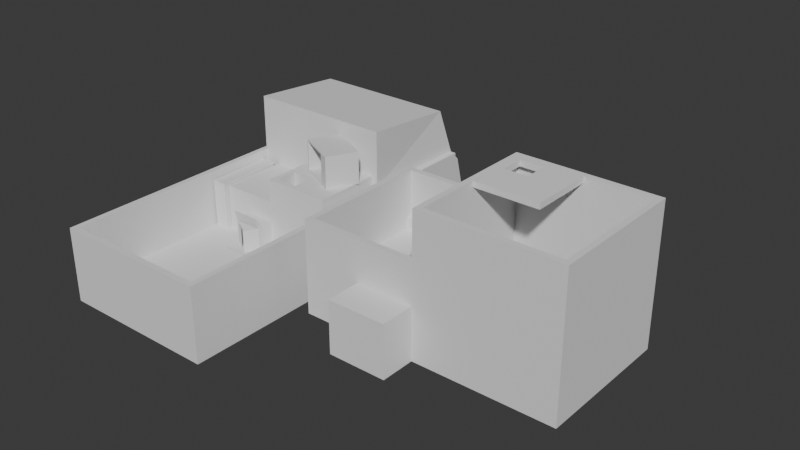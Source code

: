 # Source: TutorialBlockout.blend  (saved by Blender 4.0.36; exported with 4.5.12 LTS)
import bpy
from mathutils import Matrix  # noqa: F401  (used for matrix-valued properties, if any)

bpy.ops.wm.read_factory_settings(use_empty=True)
scene = bpy.context.scene
scene.name = 'Scene'

# ---- collections
col_collection = bpy.data.collections.new('Collection'); scene.collection.children.link(col_collection)

# ---- world
world_world = bpy.data.worlds.new('World'); scene.world = world_world
world_world.use_nodes = True; world_world.node_tree.nodes.clear()
_N = world_world.node_tree.nodes; _L = world_world.node_tree.links
n0 = _N.new('ShaderNodeOutputWorld'); n0.name = 'World Output'; n0.location = (300, 300)
n1 = _N.new('ShaderNodeBackground'); n1.name = 'Background'; n1.location = (10, 300)
n1.inputs[0].default_value = (0.05088, 0.05088, 0.05088, 1.0)
_L.new(n1.outputs[0], n0.inputs[0])
n0.is_active_output = True
world_world.color = (0.05088, 0.05088, 0.05088)
world_world.use_sun_shadow = False
world_world.sun_shadow_jitter_overblur = 0.0

# ---- meshes
me_cube_001 = bpy.data.meshes.new('Cube.001')
me_cube_001.from_pydata([(-1.3, -2.0, -0.3), (-1.3, -2.0, 0.0), (-1.3, 2.0, -0.3), (-1.3, 2.0, 0.0), (1.3, -2.0, -0.3), (1.3, -2.0, 0.0), (1.3, 2.0, -0.3), (1.3, 2.0, 0.0), (-1.3, 4.0, 0.0), (-1.3, 4.0, -0.3), (1.3, 4.0, -0.3), (1.3, 4.0, 0.0), (-1.4, 2.0, -0.3), (-1.4, -2.0, -0.3), (-1.4, -2.0, 0.0), (-1.4, 2.0, 0.0), (-1.4, 4.0, 0.0), (-1.4, 4.0, -0.3), (1.4, 2.0, 0.0), (1.4, 2.0, -0.3), (1.4, -2.0, -0.3), (1.4, -2.0, 0.0), (1.4, 4.0, 0.0), (1.4, 4.0, -0.3), (-1.3, -2.1, -0.3), (-1.3, -2.1, 0.0), (1.3, -2.1, -0.3), (1.4, -2.1, -0.3), (1.3, -2.1, 0.0), (-1.4, -2.1, -0.3), (-1.4, -2.1, 0.0), (1.4, -2.1, 0.0), (-1.3, -2.0, 1.0), (-1.3, 2.0, 1.0), (-1.4, 2.0, 1.0), (1.3, 2.0, 1.0), (1.3, -2.0, 1.0), (1.4, -2.0, 1.0), (1.4, -2.1, 1.0), (-1.3, 4.0, 1.0), (1.3, 4.0, 1.0), (-1.4, -2.0, 1.0), (-1.4, 4.0, 1.0), (1.4, 2.0, 1.0), (1.4, 4.0, 1.0), (1.3, -2.1, 1.0), (-1.3, -2.1, 1.0), (-1.4, -2.1, 1.0), (-1.3, 2.0, 2.0), (1.3, 2.0, 2.0), (-1.4, 3.8, 1.8), (1.2, 3.8, 1.8), (-1.3, 4.4, 0.0), (-1.3, 4.4, -0.3), (1.3, 4.4, -0.3), (1.3, 4.4, 0.0), (-1.3, 4.2, 0.8), (1.3, 4.2, 0.8), (2.235e-08, 0.8, 0.0), (0.1032, 0.9032, 1.2), (2.235e-08, 2.0, 0.0), (2.235e-08, 2.0, 1.2), (1.2, 0.8, 0.0), (1.2, 0.8, 1.2), (1.2, 2.0, 0.0), (1.2, 2.0, 1.2), (2.235e-08, 1.4, 0.0), (2.235e-08, 0.8, 0.8), (0.1032, 1.297, 1.2), (2.235e-08, 2.0, 0.8), (0.6, 2.0, 0.0), (0.6, 2.0, 1.2), (1.2, 2.0, 0.8), (1.2, 1.4, 0.0), (1.2, 1.4, 1.2), (1.2, 0.8, 0.8), (0.6, 0.8, 0.0), (0.4968, 0.9032, 1.2), (0.4968, 1.297, 1.2), (0.6, 1.4, 0.0), (0.6, 0.8, 0.8), (1.2, 1.4, 0.8), (0.6, 2.0, 0.8), (2.235e-08, 1.4, 0.8), (-1.0, 1.4, 0.0), (-1.0, 0.8, 0.0), (-1.0, 2.0, 0.8), (-1.0, 2.0, 0.0), (-1.0, 0.8, 0.8), (-1.0, 1.4, 0.8), (-1.261, 0.6989, 0.0), (-1.261, 0.6989, 0.854), (-1.295, 1.894, 0.0), (-1.295, 1.894, 0.854), (-1.005, 0.706, 0.0), (-1.005, 0.706, 0.854), (-1.039, 1.901, 0.0), (-1.039, 1.901, 0.854), (-0.5, 0.8, 0.8), (-0.5, 0.8, 0.0), (-0.5, 2.0, 0.8), (-0.5, 1.4, 0.8), (-0.5, 1.4, 0.0), (-0.5, 2.0, 0.0), (2.235e-08, 2.0, 0.45), (1.2, 2.0, 0.45), (1.2, 0.8, 0.45), (2.235e-08, 0.8, 0.45), (0.6, 0.8, 0.45), (1.2, 1.4, 0.45), (0.6, 2.0, 0.45), (-1.0, 2.0, 0.45), (-1.0, 0.8, 0.45), (-1.0, 1.4, 0.45), (-0.5, 2.0, 0.45), (-0.5, 0.8, 0.45), (-0.5, 0.5, 0.0), (2.235e-08, 0.5, 0.0), (0.0, 0.4639, 0.6073), (0.0, 0.4456, 0.6073), (-0.5, 0.5, 0.4097), (-0.5, 0.5403, 0.45), (2.235e-08, 0.5403, 0.45), (2.235e-08, 0.5, 0.4097), (-0.5, 0.4639, 0.6073), (-0.5, 0.4456, 0.6073), (-0.2895, 0.3784, 0.01546), (-0.2895, 0.3784, 0.3942), (-0.5, 0.234, 0.01295), (2.235e-08, 0.234, 0.01295), (-0.1584, 0.2972, 3.725e-09), (-0.1584, 0.2972, 0.4097), (-0.5, 0.5006, 0.01294), (2.235e-08, 0.5006, 0.01294), (-0.5, 0.2346, 0.02588), (2.235e-08, 0.2346, 0.02588), (0.6, 0.8, 1.2), (2.235e-08, 0.8, 1.2), (2.235e-08, 1.4, 1.2), (0.6, 1.4, 1.2), (0.4968, 0.9032, 0.8532), (0.1032, 0.9032, 0.8532), (0.1032, 1.297, 0.8532), (0.4968, 1.297, 0.8532), (0.2754, 1.462, 1.226), (0.2754, 1.462, 1.745), (0.5027, 1.986, 1.2), (0.5027, 1.986, 1.771), (0.8084, 1.201, 1.226), (0.8084, 1.201, 1.745), (1.236, 1.628, 1.2), (1.236, 1.628, 1.771), (0.2519, 1.473, 1.2), (0.2519, 1.473, 1.771), (0.9851, 1.115, 1.771), (0.9851, 1.115, 1.2), (0.509, 1.94, 1.226), (0.509, 1.94, 1.745), (1.042, 1.679, 1.745), (1.042, 1.679, 1.226)], [], [(2, 0, 13, 12), (4, 6, 19, 20), (22, 11, 40, 44), (30, 25, 46, 47), (2, 6, 4, 0), (7, 3, 1, 5), (11, 10, 54, 55), (6, 2, 9, 10), (3, 7, 35, 33), (21, 18, 43, 37), (13, 14, 15, 12), (12, 15, 16, 17), (9, 2, 12, 17), (20, 21, 31, 27), (8, 9, 17, 16), (14, 30, 47, 41), (18, 19, 23, 22), (19, 18, 21, 20), (6, 10, 23, 19), (16, 15, 34, 42), (5, 1, 32, 36), (10, 11, 22, 23), (28, 26, 27, 31), (26, 28, 25, 24), (24, 25, 30, 29), (0, 4, 26, 24), (14, 13, 29, 30), (25, 28, 45, 46), (13, 0, 24, 29), (4, 20, 27, 26), (32, 41, 47, 46), (36, 32, 46, 45), (39, 33, 48, 50), (32, 33, 34, 41), (33, 39, 42, 34), (35, 36, 37, 43), (40, 35, 43, 44), (37, 36, 45, 38), (9, 8, 52, 53), (15, 14, 41, 34), (7, 5, 36, 35), (18, 22, 44, 43), (28, 31, 38, 45), (8, 16, 42, 39), (31, 21, 37, 38), (1, 3, 33, 32), (48, 49, 51, 50), (40, 39, 50, 51), (33, 35, 49, 48), (35, 40, 51, 49), (53, 52, 55, 54), (55, 52, 56, 57), (8, 39, 56, 52), (10, 9, 53, 54), (40, 11, 55, 57), (39, 40, 57, 56), (83, 138, 61, 69), (82, 71, 65, 72), (81, 74, 63, 75), (80, 136, 137, 67), (79, 73, 62, 76), (78, 68, 142, 143), (74, 139, 136, 63), (65, 71, 139, 74), (71, 61, 138, 139), (66, 79, 76, 58), (60, 70, 79, 66), (70, 64, 73, 79), (108, 80, 67, 107), (106, 75, 80, 108), (75, 63, 136, 80), (109, 81, 75, 106), (105, 72, 81, 109), (72, 65, 74, 81), (110, 82, 72, 105), (104, 69, 82, 110), (69, 61, 71, 82), (101, 100, 86, 89), (115, 98, 88, 112), (67, 137, 138, 83), (113, 89, 86, 111), (112, 88, 89, 113), (102, 99, 85, 84), (114, 103, 87, 111), (98, 101, 89, 88), (103, 102, 84, 87), (90, 91, 93, 92), (92, 93, 97, 96), (96, 97, 95, 94), (94, 95, 91, 90), (92, 96, 94, 90), (97, 93, 91, 95), (60, 66, 102, 103), (67, 83, 101, 98), (104, 60, 103, 114), (66, 58, 99, 102), (107, 67, 98, 115), (83, 69, 100, 101), (99, 58, 117, 116), (69, 104, 114, 100), (100, 114, 111, 86), (85, 112, 113, 84), (84, 113, 111, 87), (99, 115, 112, 85), (60, 104, 110, 70), (70, 110, 105, 64), (64, 105, 109, 73), (73, 109, 106, 62), (62, 106, 108, 76), (76, 108, 107, 58), (107, 115, 121, 122), (117, 123, 120, 116), (118, 124, 125, 119), (58, 107, 122, 123, 117), (120, 123, 119, 125), (115, 99, 116, 120, 121), (122, 121, 124, 118), (121, 120, 125, 124), (123, 122, 118, 119), (120, 116, 126, 127), (117, 116, 132, 133), (117, 123, 131, 130), (133, 132, 134, 135), (128, 129, 135, 134), (129, 117, 133, 135), (116, 128, 134, 132), (77, 59, 137, 136), (59, 68, 138, 137), (78, 77, 136, 139), (68, 78, 139, 138), (143, 142, 141, 140), (68, 59, 141, 142), (77, 78, 143, 140), (59, 77, 140, 141), (152, 153, 147, 146), (146, 147, 151, 150), (150, 151, 154, 155), (149, 145, 157, 158), (146, 150, 155, 152), (151, 147, 153, 154), (144, 145, 153, 152), (149, 148, 155, 154), (148, 144, 152, 155), (145, 149, 154, 153), (159, 158, 157, 156), (148, 149, 158, 159), (144, 148, 159, 156), (145, 144, 156, 157)])
_uv = me_cube_001.uv_layers.new(name='UVMap')
_uv.uv.foreach_set('vector', [0.125, 0.5, 0.125, 0.75, 0.125, 0.75, 0.125, 0.5, 0.375, 0.75, 0.375, 0.5, 0.375, 0.5, 0.375, 0.75, 0.625, 0.5, 0.625, 0.5, 0.625, 0.5, 0.625, 0.5, 0.625, 1.0, 0.625, 1.0, 0.625, 1.0, 0.625, 1.0, 0.125, 0.5, 0.375, 0.5, 0.375, 0.75, 0.125, 0.75, 0.625, 0.5, 0.875, 0.5, 0.875, 0.75, 0.625, 0.75, 0.625, 0.5, 0.375, 0.5, 0.375, 0.5, 0.625, 0.5, 0.375, 0.5, 0.125, 0.5, 0.125, 0.5, 0.375, 0.5, 0.875, 0.5, 0.625, 0.5, 0.625, 0.5, 0.875, 0.5, 0.625, 0.75, 0.625, 0.5, 0.625, 0.5, 0.625, 0.75, 0.375, 0.0, 0.625, 0.0, 0.625, 0.25, 0.375, 0.25, 0.375, 0.25, 0.625, 0.25, 0.625, 0.25, 0.375, 0.25, 0.125, 0.5, 0.125, 0.5, 0.125, 0.5, 0.125, 0.5, 0.375, 0.75, 0.625, 0.75, 0.625, 0.75, 0.375, 0.75, 0.625, 0.25, 0.375, 0.25, 0.375, 0.25, 0.625, 0.25, 0.625, 0.0, 0.625, 0.0, 0.625, 0.0, 0.625, 0.0, 0.625, 0.5, 0.375, 0.5, 0.375, 0.5, 0.625, 0.5, 0.375, 0.5, 0.625, 0.5, 0.625, 0.75, 0.375, 0.75, 0.375, 0.5, 0.375, 0.5, 0.375, 0.5, 0.375, 0.5, 0.625, 0.25, 0.625, 0.25, 0.625, 0.25, 0.625, 0.25, 0.625, 0.75, 0.875, 0.75, 0.875, 0.75, 0.625, 0.75, 0.375, 0.5, 0.625, 0.5, 0.625, 0.5, 0.375, 0.5, 0.625, 0.75, 0.375, 0.75, 0.375, 0.75, 0.625, 0.75, 0.375, 0.75, 0.625, 0.75, 0.625, 1.0, 0.375, 1.0, 0.375, 1.0, 0.625, 1.0, 0.625, 1.0, 0.375, 1.0, 0.125, 0.75, 0.375, 0.75, 0.375, 0.75, 0.125, 0.75, 0.625, 0.0, 0.375, 0.0, 0.375, 0.0, 0.625, 0.0, 0.625, 1.0, 0.625, 0.75, 0.625, 0.75, 0.625, 1.0, 0.125, 0.75, 0.125, 0.75, 0.125, 0.75, 0.125, 0.75, 0.375, 0.75, 0.375, 0.75, 0.375, 0.75, 0.375, 0.75, 0.875, 0.75, 0.875, 0.75, 0.875, 0.75, 0.875, 0.75, 0.625, 0.75, 0.875, 0.75, 0.875, 0.75, 0.625, 0.75, 0.875, 0.5, 0.875, 0.5, 0.875, 0.5, 0.875, 0.5, 0.875, 0.75, 0.875, 0.5, 0.875, 0.5, 0.875, 0.75, 0.875, 0.5, 0.875, 0.5, 0.875, 0.5, 0.875, 0.5, 0.625, 0.5, 0.625, 0.75, 0.625, 0.75, 0.625, 0.5, 0.625, 0.5, 0.625, 0.5, 0.625, 0.5, 0.625, 0.5, 0.625, 0.75, 0.625, 0.75, 0.625, 0.75, 0.625, 0.75, 0.375, 0.25, 0.625, 0.25, 0.625, 0.25, 0.375, 0.25, 0.625, 0.25, 0.625, 0.0, 0.625, 0.0, 0.625, 0.25, 0.625, 0.5, 0.625, 0.75, 0.625, 0.75, 0.625, 0.5, 0.625, 0.5, 0.625, 0.5, 0.625, 0.5, 0.625, 0.5, 0.625, 0.75, 0.625, 0.75, 0.625, 0.75, 0.625, 0.75, 0.625, 0.25, 0.625, 0.25, 0.625, 0.25, 0.625, 0.25, 0.625, 0.75, 0.625, 0.75, 0.625, 0.75, 0.625, 0.75, 0.875, 0.75, 0.875, 0.5, 0.875, 0.5, 0.875, 0.75, 0.875, 0.5, 0.625, 0.5, 0.625, 0.5, 0.875, 0.5, 0.625, 0.5, 0.625, 0.25, 0.625, 0.25, 0.625, 0.5, 0.875, 0.5, 0.625, 0.5, 0.625, 0.5, 0.875, 0.5, 0.625, 0.5, 0.625, 0.5, 0.625, 0.5, 0.625, 0.5, 0.375, 0.25, 0.625, 0.25, 0.625, 0.5, 0.375, 0.5, 0.625, 0.5, 0.625, 0.25, 0.625, 0.25, 0.625, 0.5, 0.625, 0.25, 0.625, 0.25, 0.625, 0.25, 0.625, 0.25, 0.375, 0.5, 0.125, 0.5, 0.125, 0.5, 0.375, 0.5, 0.625, 0.5, 0.625, 0.5, 0.625, 0.5, 0.625, 0.5, 0.625, 0.25, 0.625, 0.5, 0.625, 0.5, 0.625, 0.25, 0.5, 0.125, 0.625, 0.125, 0.625, 0.25, 0.5, 0.25, 0.5, 0.375, 0.625, 0.375, 0.625, 0.5, 0.5, 0.5, 0.5, 0.625, 0.625, 0.625, 0.625, 0.75, 0.5, 0.75, 0.5, 0.875, 0.625, 0.875, 0.625, 1.0, 0.5, 1.0, 0.25, 0.625, 0.375, 0.625, 0.375, 0.75, 0.25, 0.75, 0.7715, 0.6465, 0.8535, 0.6465, 0.8535, 0.6465, 0.7715, 0.6465, 0.625, 0.625, 0.75, 0.625, 0.75, 0.75, 0.625, 0.75, 0.625, 0.5, 0.75, 0.5, 0.75, 0.625, 0.625, 0.625, 0.75, 0.5, 0.875, 0.5, 0.875, 0.625, 0.75, 0.625, 0.125, 0.625, 0.25, 0.625, 0.25, 0.75, 0.125, 0.75, 0.125, 0.5, 0.25, 0.5, 0.25, 0.625, 0.125, 0.625, 0.25, 0.5, 0.375, 0.5, 0.375, 0.625, 0.25, 0.625, 0.4688, 0.875, 0.5, 0.875, 0.5, 1.0, 0.4688, 1.0, 0.4688, 0.75, 0.5, 0.75, 0.5, 0.875, 0.4688, 0.875, 0.5, 0.75, 0.625, 0.75, 0.625, 0.875, 0.5, 0.875, 0.4688, 0.625, 0.5, 0.625, 0.5, 0.75, 0.4688, 0.75, 0.4688, 0.5, 0.5, 0.5, 0.5, 0.625, 0.4688, 0.625, 0.5, 0.5, 0.625, 0.5, 0.625, 0.625, 0.5, 0.625, 0.4688, 0.375, 0.5, 0.375, 0.5, 0.5, 0.4688, 0.5, 0.4688, 0.25, 0.5, 0.25, 0.5, 0.375, 0.4688, 0.375, 0.5, 0.25, 0.625, 0.25, 0.625, 0.375, 0.5, 0.375, 0.5, 0.125, 0.5, 0.25, 0.5, 0.25, 0.5, 0.125, 0.4688, 1.0, 0.5, 1.0, 0.5, 1.0, 0.4688, 1.0, 0.5, 0.0, 0.625, 0.0, 0.625, 0.125, 0.5, 0.125, 0.4688, 0.125, 0.5, 0.125, 0.5, 0.25, 0.4688, 0.25, 0.4688, 0.0, 0.5, 0.0, 0.5, 0.125, 0.4688, 0.125, 0.125, 0.625, 0.125, 0.75, 0.125, 0.75, 0.125, 0.625, 0.4688, 0.25, 0.375, 0.25, 0.375, 0.25, 0.4688, 0.25, 0.5, 0.0, 0.5, 0.125, 0.5, 0.125, 0.5, 0.0, 0.125, 0.5, 0.125, 0.625, 0.125, 0.625, 0.125, 0.5, 0.375, 0.0, 0.625, 0.0, 0.625, 0.25, 0.375, 0.25, 0.375, 0.25, 0.625, 0.25, 0.625, 0.5, 0.375, 0.5, 0.375, 0.5, 0.625, 0.5, 0.625, 0.75, 0.375, 0.75, 0.375, 0.75, 0.625, 0.75, 0.625, 1.0, 0.375, 1.0, 0.125, 0.5, 0.375, 0.5, 0.375, 0.75, 0.125, 0.75, 0.625, 0.5, 0.875, 0.5, 0.875, 0.75, 0.625, 0.75, 0.125, 0.5, 0.125, 0.625, 0.125, 0.625, 0.125, 0.5, 0.5, 0.0, 0.5, 0.125, 0.5, 0.125, 0.5, 0.0, 0.4688, 0.25, 0.375, 0.25, 0.375, 0.25, 0.4688, 0.25, 0.125, 0.625, 0.125, 0.75, 0.125, 0.75, 0.125, 0.625, 0.4688, 1.0, 0.5, 1.0, 0.5, 1.0, 0.4688, 1.0, 0.5, 0.125, 0.5, 0.25, 0.5, 0.25, 0.5, 0.125, 0.125, 0.75, 0.125, 0.75, 0.125, 0.75, 0.125, 0.75, 0.5, 0.25, 0.4688, 0.25, 0.4688, 0.25, 0.5, 0.25, 0.5, 0.25, 0.4688, 0.25, 0.4688, 0.25, 0.5, 0.25, 0.375, 0.0, 0.4688, 0.0, 0.4688, 0.125, 0.375, 0.125, 0.375, 0.125, 0.4688, 0.125, 0.4688, 0.25, 0.375, 0.25, 0.375, 1.0, 0.4688, 1.0, 0.4688, 1.0, 0.375, 1.0, 0.375, 0.25, 0.4688, 0.25, 0.4688, 0.375, 0.375, 0.375, 0.375, 0.375, 0.4688, 0.375, 0.4688, 0.5, 0.375, 0.5, 0.375, 0.5, 0.4688, 0.5, 0.4688, 0.625, 0.375, 0.625, 0.375, 0.625, 0.4688, 0.625, 0.4688, 0.75, 0.375, 0.75, 0.375, 0.75, 0.4688, 0.75, 0.4688, 0.875, 0.375, 0.875, 0.375, 0.875, 0.4688, 0.875, 0.4688, 1.0, 0.375, 1.0, 0.4688, 1.0, 0.4688, 1.0, 0.4688, 1.0, 0.4688, 1.0, 0.375, 1.0, 0.4604, 1.0, 0.4604, 1.0, 0.375, 1.0, 0.4688, 1.0, 0.4688, 1.0, 0.4604, 1.0, 0.4604, 1.0, 0.375, 1.0, 0.4688, 1.0, 0.4688, 1.0, 0.4604, 1.0, 0.375, 1.0, 0.4604, 1.0, 0.4604, 1.0, 0.4604, 1.0, 0.4604, 1.0, 0.4688, 1.0, 0.375, 1.0, 0.375, 1.0, 0.4604, 1.0, 0.4688, 1.0, 0.4688, 1.0, 0.4688, 1.0, 0.4688, 1.0, 0.4688, 1.0, 0.4688, 1.0, 0.4604, 1.0, 0.4604, 1.0, 0.4688, 1.0, 0.4604, 1.0, 0.4688, 1.0, 0.4688, 1.0, 0.4604, 1.0, 0.4604, 1.0, 0.375, 1.0, 0.375, 1.0, 0.4604, 1.0, 0.375, 1.0, 0.375, 1.0, 0.375, 1.0, 0.375, 1.0, 0.375, 1.0, 0.4604, 1.0, 0.4604, 1.0, 0.375, 1.0, 0.125, 0.75, 0.125, 0.75, 0.125, 0.75, 0.125, 0.75, 0.0, 0.0, 0.0, 0.0, 0.0, 0.0, 0.0, 0.0, 0.0, 0.0, 0.0, 0.0, 0.0, 0.0, 0.0, 0.0, 0.0, 0.0, 0.0, 0.0, 0.0, 0.0, 0.0, 0.0, 0.7715, 0.7285, 0.8535, 0.7285, 0.875, 0.75, 0.75, 0.75, 0.8535, 0.7285, 0.8535, 0.6465, 0.875, 0.625, 0.875, 0.75, 0.7715, 0.6465, 0.7715, 0.7285, 0.75, 0.75, 0.75, 0.625, 0.8535, 0.6465, 0.7715, 0.6465, 0.75, 0.625, 0.875, 0.625, 0.7715, 0.6465, 0.8535, 0.6465, 0.8535, 0.7285, 0.7715, 0.7285, 0.8535, 0.6465, 0.8535, 0.7285, 0.8535, 0.7285, 0.8535, 0.6465, 0.7715, 0.7285, 0.7715, 0.6465, 0.7715, 0.6465, 0.7715, 0.7285, 0.8535, 0.7285, 0.7715, 0.7285, 0.7715, 0.7285, 0.8535, 0.7285, 0.375, 0.0, 0.625, 0.0, 0.625, 0.25, 0.375, 0.25, 0.375, 0.25, 0.625, 0.25, 0.625, 0.5, 0.375, 0.5, 0.375, 0.5, 0.625, 0.5, 0.625, 0.75, 0.375, 0.75, 0.6135, 0.758, 0.6135, 0.992, 0.6135, 0.992, 0.6135, 0.758, 0.125, 0.5, 0.375, 0.5, 0.375, 0.75, 0.125, 0.75, 0.625, 0.5, 0.875, 0.5, 0.875, 0.75, 0.625, 0.75, 0.3865, 0.992, 0.6135, 0.992, 0.625, 1.0, 0.375, 1.0, 0.6135, 0.758, 0.3865, 0.758, 0.375, 0.75, 0.625, 0.75, 0.3865, 0.758, 0.3865, 0.992, 0.375, 1.0, 0.375, 0.75, 0.6135, 0.992, 0.6135, 0.758, 0.625, 0.75, 0.625, 1.0, 0.3865, 0.758, 0.6135, 0.758, 0.6135, 0.992, 0.3865, 0.992, 0.3865, 0.758, 0.6135, 0.758, 0.6135, 0.758, 0.3865, 0.758, 0.3865, 0.992, 0.3865, 0.758, 0.3865, 0.758, 0.3865, 0.992, 0.6135, 0.992, 0.3865, 0.992, 0.3865, 0.992, 0.6135, 0.992])
me_cube_001.update()
me_cube_002 = bpy.data.meshes.new('Cube.002')
me_cube_002.from_pydata([(-1.0, -1.4, 0.0), (-0.9, -1.3, 1.6), (-1.0, 1.0, 0.0), (-0.9, 0.9, 1.6), (1.0, -1.4, 0.0), (0.9, -1.2, 1.59), (1.0, 1.0, 0.0), (0.9, 0.9, 1.6), (3.4, 1.0, 1.6), (3.4, 1.0, 0.0), (3.4, -1.4, 0.0), (3.4, -1.4, 1.6), (1.1, -1.3, 2.4), (3.3, 0.9, 2.4), (3.3, -1.3, 2.4), (0.0, 1.0, 0.0), (0.0, 0.9, 1.6), (0.0, -1.4, 0.0), (0.0, -1.3, 1.6), (-1.0, -1.4, 0.9), (-1.0, 1.0, 0.9), (1.0, 1.0, 0.9), (1.0, -1.4, 0.9), (3.4, 1.0, 0.9), (3.4, -1.4, 0.9), (0.0, -1.4, 0.9), (0.0, 1.0, 0.9), (1.0, -2.0, 0.0), (0.0, -2.0, 0.0), (1.0, -2.0, 0.9), (0.0, -2.0, 0.9), (-1.0, -0.2, 0.0), (-0.9, -0.2, 1.6), (1.0, -0.2, 0.0), (0.9, -0.8, 1.59), (3.4, -0.2, 0.0), (3.4, -0.2, 1.6), (3.3, -0.2, 2.4), (0.0, -0.2, 0.0), (3.4, -0.2, 0.9), (-1.0, -0.2, 0.9), (2.2, -1.4, 0.0), (2.2, -1.4, 1.6), (2.2, 1.0, 0.0), (2.2, 1.0, 1.6), (2.2, -1.3, 2.4), (2.2, 1.0, 0.9), (2.2, -1.4, 0.9), (-0.4722, -0.5336, 0.1), (2.2, -0.2, 0.0), (-1.0, -0.2, 1.6), (-1.0, 1.0, 1.6), (0.0, 1.0, 1.6), (1.0, 1.0, 1.6), (1.0, -0.2, 1.6), (1.0, -1.4, 1.6), (0.0, -1.4, 1.6), (-1.0, -1.4, 1.6), (1.0, -0.2, 2.4), (1.0, -1.4, 2.4), (3.4, -0.2, 2.4), (3.4, -1.4, 2.4), (2.2, -1.4, 2.4), (2.2, 1.0, 2.4), (1.0, 1.0, 2.4), (3.4, 1.0, 2.4), (2.2, -0.2, 0.1), (3.3, -0.2, 0.1), (1.1, -0.2, 0.1), (2.2, 0.9, 0.1), (2.2, -1.3, 0.1), (1.1, -1.3, 0.1), (3.3, -1.3, 0.1), (1.1, 0.9, 0.1), (3.3, 0.9, 0.1), (0.1, -1.3, 0.2), (0.0, 0.9, 0.1), (0.9, -0.2, 0.1), (-0.8742, -0.6926, 0.1), (-0.9, 0.9, 0.1), (0.9, 0.9, 0.1), (0.8, -1.3, 0.2), (-0.6461, -1.269, 0.1), (-0.9, 0.9, 0.9), (-0.9, -0.2, 0.9), (-0.9, -1.3, 0.9), (0.9, -0.8, 1.21), (0.8, -1.3, 0.8), (0.9, 0.9, 1.2), (0.1, -1.3, 0.8), (1.1, -0.8, 1.21), (2.2, -1.3, 0.9), (3.3, -1.3, 0.9), (3.3, -0.2, 0.9), (1.1, 0.9, 0.9), (2.2, 0.9, 0.9), (3.3, 0.9, 0.9), (2.2, -1.3, 1.6), (3.3, -1.3, 1.6), (1.1, 0.9, 1.6), (1.1, -1.2, 1.59), (3.3, 0.9, 1.6), (1.1, -0.8, 1.59), (3.3, -0.2, 1.6), (2.2, 0.9, 1.6), (0.9, -1.3, 0.1), (-0.2441, -1.11, 0.1), (0.9, -1.2, 1.21), (0.0, -1.3, 0.9), (0.8, -1.8, 0.2), (0.1, -1.8, 0.2), (0.8, -1.8, 0.8), (0.1, -1.8, 0.8), (0.9, -0.2, 1.6), (0.9, -1.3, 1.6), (0.9, -1.3, 1.2), (0.9, -0.6, 1.2), (1.1, -1.2, 1.21), (1.1, -0.2, 1.6), (1.1, -0.2, 0.9), (1.1, -1.3, 0.9), (1.1, -1.3, 1.6), (2.2, -1.3, 2.3), (3.3, -1.3, 2.3), (1.2, 0.8, 2.3), (1.1, -1.3, 2.3), (3.3, 0.9, 2.3), (1.2, 0.4, 2.3), (3.3, -0.2, 2.3), (1.6, 0.8, 2.4), (1.6, 0.8, 2.3), (1.6, 0.4, 2.3), (1.1, 0.9, 2.4), (1.1, -0.2, 2.4), (2.2, 0.9, 2.4), (2.2, -0.2, 2.4), (1.1, -0.2, 2.3), (1.1, 0.9, 2.3), (2.2, -0.2, 2.3), (2.2, 0.9, 2.3), (1.2, 0.4, 2.4), (1.2, 0.8, 2.4), (1.6, 0.4, 2.4), (-2.235e-08, 0.9, 1.2), (0.5, -0.6, 1.2), (-0.9, -0.1, 0.1), (-0.9, -0.1, 0.6), (-0.9, 0.9, 0.4), (-0.3, -0.1, 0.1), (-0.3, -0.1, 0.6), (-0.3, 0.9, 0.1), (-0.3, 0.9, 0.4), (-0.9, 0.8, 0.1), (-0.9, 0.8, 0.6), (-0.3, 0.8, 0.1), (-0.3, 0.8, 0.6), (-0.9, 0.8, 0.8), (-0.9, 0.9, 0.8), (-0.3, 0.9, 0.8), (-0.3, 0.8, 0.8), (0.9, 0.35, 1.2), (-2.235e-08, 0.35, 1.2), (0.5, -1.3, 1.2), (0.45, 0.9, 1.2), (0.45, 0.35, 1.2), (0.61, -0.7, 1.21), (0.61, -0.7, 1.49), (0.89, -0.7, 1.21), (0.89, -0.7, 1.49), (0.61, 0.6, 1.21), (0.61, 0.6, 1.49), (0.89, 0.6, 1.21), (0.89, 0.6, 1.49), (0.6, 0.6, 1.5), (0.9, 0.6, 1.5), (0.9, 0.6, 1.2), (0.6, 0.6, 1.2), (0.6, -0.7, 1.2), (0.6, -0.7, 1.5), (0.9, -0.7, 1.5), (0.9, -0.7, 1.2), (0.0, -0.2, 0.1), (0.0, -1.3, 0.1), (-0.9, -0.2, 0.1), (-0.9, -1.3, 0.1), (-0.4722, -0.5336, 0.4), (-0.2441, -1.11, 0.4), (-0.8742, -0.6926, 0.4), (-0.6461, -1.269, 0.4), (2.6, -0.8, 0.11), (2.6, -1.2, 0.11)], [], [(40, 50, 51, 20), (26, 52, 53, 21), (47, 41, 10, 24), (25, 56, 57, 19), (38, 33, 4, 17), (83, 84, 183, 79), (39, 36, 11, 24), (49, 43, 9, 35), (54, 55, 59, 58), (46, 44, 8, 23), (120, 91, 70, 71), (44, 53, 64, 63), (42, 11, 61, 62), (36, 8, 65, 60), (115, 116, 77, 105), (31, 38, 17, 0), (22, 55, 56, 25), (20, 51, 52, 26), (2, 20, 26, 15), (4, 22, 29, 27), (43, 46, 23, 9), (35, 39, 24, 10), (17, 25, 19, 0), (42, 47, 24, 11), (15, 26, 21, 6), (31, 40, 20, 2), (27, 29, 30, 28), (25, 17, 28, 30), (22, 25, 30, 29), (17, 4, 27, 28), (0, 19, 40, 31), (9, 23, 39, 35), (2, 15, 38, 31), (143, 83, 79, 76), (11, 36, 60, 61), (94, 119, 68, 73), (53, 54, 58, 64), (41, 49, 35, 10), (23, 8, 36, 39), (84, 85, 184, 183), (15, 6, 33, 38), (19, 57, 50, 40), (4, 33, 49, 41), (91, 92, 72, 70), (55, 22, 47, 42), (6, 21, 46, 43), (55, 42, 62, 59), (8, 44, 63, 65), (92, 93, 67, 72), (21, 53, 44, 46), (33, 6, 43, 49), (22, 4, 41, 47), (32, 3, 51, 50), (16, 7, 53, 52), (113, 114, 55, 54), (18, 1, 57, 56), (3, 16, 52, 51), (114, 18, 56, 55), (1, 32, 50, 57), (7, 113, 54, 53), (12, 133, 58, 59), (37, 14, 61, 60), (45, 12, 59, 62), (132, 134, 63, 64), (133, 132, 64, 58), (13, 37, 60, 65), (14, 45, 62, 61), (134, 13, 65, 63), (66, 70, 72, 67), (69, 66, 67, 74), (73, 68, 66, 69), (68, 71, 70, 66), (119, 120, 71, 68), (96, 95, 69, 74), (93, 96, 74, 67), (95, 94, 73, 69), (82, 106, 186, 188), (77, 181, 182, 105), (80, 76, 181, 77), (76, 79, 183, 181), (116, 160, 88, 80, 77), (75, 89, 112, 110), (85, 108, 182, 184), (88, 143, 76, 80), (7, 16, 143, 88), (1, 18, 108, 85), (18, 114, 115, 108), (113, 7, 88, 160, 116), (32, 1, 85, 84), (16, 3, 83, 143), (34, 86, 90, 102), (3, 32, 84, 83), (104, 99, 94, 95), (103, 101, 96, 93), (101, 104, 95, 96), (98, 103, 93, 92), (97, 98, 92, 91), (99, 118, 119, 94), (121, 97, 91, 120), (125, 122, 97, 121), (137, 136, 118, 99), (122, 123, 98, 97), (123, 128, 103, 98), (136, 125, 121, 118), (126, 139, 104, 101), (128, 126, 101, 103), (139, 137, 99, 104), (75, 81, 105, 182), (81, 87, 115, 105), (89, 75, 182, 108), (87, 89, 108, 115), (112, 111, 109, 110), (81, 75, 110, 109), (89, 87, 111, 112), (87, 81, 109, 111), (34, 5, 114, 113), (5, 107, 115, 114), (86, 34, 113, 116), (107, 86, 116, 115), (5, 34, 102, 100), (86, 107, 117, 90), (107, 5, 100, 117), (102, 90, 119, 118), (90, 117, 120, 119), (117, 100, 121, 120), (100, 102, 118, 121), (37, 13, 126, 128), (13, 134, 139, 126), (133, 12, 125, 136), (14, 37, 128, 123), (45, 14, 123, 122), (133, 136, 138, 135), (12, 45, 122, 125), (134, 135, 138, 139), (124, 130, 129, 141), (140, 141, 132, 133), (129, 142, 135, 134), (142, 140, 133, 135), (141, 129, 134, 132), (124, 127, 136, 137), (131, 130, 139, 138), (127, 131, 138, 136), (130, 124, 137, 139), (130, 131, 142, 129), (131, 127, 140, 142), (127, 124, 141, 140), (164, 163, 143, 161), (152, 153, 147, 79), (79, 147, 151, 150), (154, 155, 149, 148), (148, 149, 146, 145), (152, 154, 148, 145), (155, 153, 146, 149), (155, 151, 158, 159), (79, 150, 154, 152), (150, 151, 155, 154), (145, 146, 153, 152), (158, 157, 156, 159), (147, 153, 156, 157), (151, 147, 157, 158), (153, 155, 159, 156), (115, 116, 144, 162), (160, 88, 163, 164), (175, 174, 179, 180), (165, 167, 171, 169), (176, 175, 180, 177), (174, 173, 178, 179), (177, 178, 173, 176), (172, 170, 173, 174), (169, 171, 175, 176), (171, 172, 174, 175), (170, 169, 176, 173), (165, 166, 178, 177), (168, 167, 180, 179), (167, 165, 177, 180), (166, 168, 179, 178), (166, 165, 169, 170), (168, 166, 170, 172), (167, 168, 172, 171), (48, 106, 182, 181), (78, 48, 181, 183), (106, 82, 184, 182), (82, 78, 183, 184), (185, 187, 188, 186), (106, 48, 185, 186), (78, 82, 188, 187), (48, 78, 187, 185), (117, 90, 189, 190)])
_uv = me_cube_002.uv_layers.new(name='UVMap')
_uv.uv.foreach_set('vector', [0.5, 0.125, 0.625, 0.125, 0.625, 0.25, 0.5, 0.25, 0.5, 0.375, 0.625, 0.375, 0.625, 0.5, 0.5, 0.5, 0.5, 0.75, 0.375, 0.75, 0.375, 0.75, 0.5, 0.75, 0.5, 0.875, 0.625, 0.875, 0.625, 1.0, 0.5, 1.0, 0.25, 0.625, 0.375, 0.625, 0.375, 0.75, 0.25, 0.75, 0.8625, 0.5104, 0.8625, 0.625, 0.8625, 0.625, 0.8625, 0.5104, 0.5, 0.625, 0.625, 0.625, 0.625, 0.75, 0.5, 0.75, 0.375, 0.625, 0.375, 0.5, 0.375, 0.5, 0.375, 0.625, 0.625, 0.625, 0.625, 0.75, 0.625, 0.75, 0.625, 0.625, 0.5, 0.5, 0.625, 0.5, 0.625, 0.5, 0.5, 0.5, 0.625, 0.7396, 0.625, 0.7396, 0.625, 0.7396, 0.625, 0.7396, 0.625, 0.5, 0.625, 0.5, 0.625, 0.5, 0.625, 0.5, 0.625, 0.75, 0.625, 0.75, 0.625, 0.75, 0.625, 0.75, 0.625, 0.625, 0.625, 0.5, 0.625, 0.5, 0.625, 0.625, 0.6375, 0.7396, 0.6375, 0.625, 0.6375, 0.625, 0.6375, 0.7396, 0.125, 0.625, 0.25, 0.625, 0.25, 0.75, 0.125, 0.75, 0.5, 0.75, 0.625, 0.75, 0.625, 0.875, 0.5, 0.875, 0.5, 0.25, 0.625, 0.25, 0.625, 0.375, 0.5, 0.375, 0.375, 0.25, 0.5, 0.25, 0.5, 0.375, 0.375, 0.375, 0.375, 0.75, 0.5, 0.75, 0.5, 0.75, 0.375, 0.75, 0.375, 0.5, 0.5, 0.5, 0.5, 0.5, 0.375, 0.5, 0.375, 0.625, 0.5, 0.625, 0.5, 0.75, 0.375, 0.75, 0.375, 0.875, 0.5, 0.875, 0.5, 1.0, 0.375, 1.0, 0.625, 0.75, 0.5, 0.75, 0.5, 0.75, 0.625, 0.75, 0.375, 0.375, 0.5, 0.375, 0.5, 0.5, 0.375, 0.5, 0.375, 0.125, 0.5, 0.125, 0.5, 0.25, 0.375, 0.25, 0.375, 0.75, 0.5, 0.75, 0.5, 0.875, 0.375, 0.875, 0.5, 0.875, 0.375, 0.875, 0.375, 0.875, 0.5, 0.875, 0.5, 0.75, 0.5, 0.875, 0.5, 0.875, 0.5, 0.75, 0.25, 0.75, 0.375, 0.75, 0.375, 0.75, 0.25, 0.75, 0.375, 0.0, 0.5, 0.0, 0.5, 0.125, 0.375, 0.125, 0.375, 0.5, 0.5, 0.5, 0.5, 0.625, 0.375, 0.625, 0.125, 0.5, 0.25, 0.5, 0.25, 0.625, 0.125, 0.625, 0.75, 0.5104, 0.8625, 0.5104, 0.8625, 0.5104, 0.75, 0.5104, 0.625, 0.75, 0.625, 0.625, 0.625, 0.625, 0.625, 0.75, 0.625, 0.5104, 0.625, 0.625, 0.625, 0.625, 0.625, 0.5104, 0.625, 0.5, 0.625, 0.625, 0.625, 0.625, 0.625, 0.5, 0.375, 0.75, 0.375, 0.625, 0.375, 0.625, 0.375, 0.75, 0.5, 0.5, 0.625, 0.5, 0.625, 0.625, 0.5, 0.625, 0.8625, 0.625, 0.8625, 0.7396, 0.8625, 0.7396, 0.8625, 0.625, 0.25, 0.5, 0.375, 0.5, 0.375, 0.625, 0.25, 0.625, 0.5, 0.0, 0.625, 0.0, 0.625, 0.125, 0.5, 0.125, 0.375, 0.75, 0.375, 0.625, 0.375, 0.625, 0.375, 0.75, 0.625, 0.7396, 0.625, 0.7396, 0.625, 0.7396, 0.625, 0.7396, 0.625, 0.75, 0.5, 0.75, 0.5, 0.75, 0.625, 0.75, 0.375, 0.5, 0.5, 0.5, 0.5, 0.5, 0.375, 0.5, 0.625, 0.75, 0.625, 0.75, 0.625, 0.75, 0.625, 0.75, 0.625, 0.5, 0.625, 0.5, 0.625, 0.5, 0.625, 0.5, 0.625, 0.7396, 0.625, 0.625, 0.625, 0.625, 0.625, 0.7396, 0.5, 0.5, 0.625, 0.5, 0.625, 0.5, 0.5, 0.5, 0.375, 0.625, 0.375, 0.5, 0.375, 0.5, 0.375, 0.625, 0.5, 0.75, 0.375, 0.75, 0.375, 0.75, 0.5, 0.75, 0.8625, 0.625, 0.8625, 0.5104, 0.875, 0.5, 0.875, 0.625, 0.75, 0.5104, 0.6375, 0.5104, 0.625, 0.5, 0.75, 0.5, 0.6375, 0.625, 0.6375, 0.7396, 0.625, 0.75, 0.625, 0.625, 0.75, 0.7396, 0.8625, 0.7396, 0.875, 0.75, 0.75, 0.75, 0.8625, 0.5104, 0.75, 0.5104, 0.75, 0.5, 0.875, 0.5, 0.6375, 0.7396, 0.75, 0.7396, 0.75, 0.75, 0.625, 0.75, 0.8625, 0.7396, 0.8625, 0.625, 0.875, 0.625, 0.875, 0.75, 0.6375, 0.5104, 0.6375, 0.625, 0.625, 0.625, 0.625, 0.5, 0.625, 0.7396, 0.625, 0.625, 0.625, 0.625, 0.625, 0.75, 0.625, 0.625, 0.625, 0.7396, 0.625, 0.75, 0.625, 0.625, 0.625, 0.7396, 0.625, 0.7396, 0.625, 0.75, 0.625, 0.75, 0.625, 0.5104, 0.625, 0.5104, 0.625, 0.5, 0.625, 0.5, 0.625, 0.625, 0.625, 0.5104, 0.625, 0.5, 0.625, 0.625, 0.625, 0.5104, 0.625, 0.625, 0.625, 0.625, 0.625, 0.5, 0.625, 0.7396, 0.625, 0.7396, 0.625, 0.75, 0.625, 0.75, 0.625, 0.5104, 0.625, 0.5104, 0.625, 0.5, 0.625, 0.5, 0.625, 0.625, 0.625, 0.7396, 0.625, 0.7396, 0.625, 0.625, 0.625, 0.5104, 0.625, 0.625, 0.625, 0.625, 0.625, 0.5104, 0.625, 0.5104, 0.625, 0.625, 0.625, 0.625, 0.625, 0.5104, 0.625, 0.625, 0.625, 0.7396, 0.625, 0.7396, 0.625, 0.625, 0.625, 0.625, 0.625, 0.7396, 0.625, 0.7396, 0.625, 0.625, 0.625, 0.5104, 0.625, 0.5104, 0.625, 0.5104, 0.625, 0.5104, 0.625, 0.625, 0.625, 0.5104, 0.625, 0.5104, 0.625, 0.625, 0.625, 0.5104, 0.625, 0.5104, 0.625, 0.5104, 0.625, 0.5104, 0.835, 0.7167, 0.7775, 0.7167, 0.7775, 0.7167, 0.835, 0.7167, 0.6375, 0.625, 0.75, 0.625, 0.75, 0.7396, 0.6375, 0.7396, 0.6375, 0.5104, 0.75, 0.5104, 0.75, 0.625, 0.6375, 0.625, 0.75, 0.5104, 0.8625, 0.5104, 0.8625, 0.625, 0.75, 0.625, 0.6375, 0.625, 0.6375, 0.5677, 0.6375, 0.5104, 0.6375, 0.5104, 0.6375, 0.625, 0.7375, 0.7396, 0.7375, 0.7396, 0.7375, 0.7396, 0.7375, 0.7396, 0.8625, 0.7396, 0.75, 0.7396, 0.75, 0.7396, 0.8625, 0.7396, 0.6375, 0.5104, 0.75, 0.5104, 0.75, 0.5104, 0.6375, 0.5104, 0.6375, 0.5104, 0.75, 0.5104, 0.75, 0.5104, 0.6375, 0.5104, 0.8625, 0.7396, 0.75, 0.7396, 0.75, 0.7396, 0.8625, 0.7396, 0.75, 0.7396, 0.6375, 0.7396, 0.6375, 0.7396, 0.75, 0.7396, 0.6375, 0.625, 0.6375, 0.5104, 0.6375, 0.5104, 0.6375, 0.5677, 0.6375, 0.625, 0.8625, 0.625, 0.8625, 0.7396, 0.8625, 0.7396, 0.8625, 0.625, 0.75, 0.5104, 0.8625, 0.5104, 0.8625, 0.5104, 0.75, 0.5104, 0.6375, 0.6354, 0.6375, 0.6354, 0.6375, 0.6354, 0.6375, 0.6354, 0.8625, 0.5104, 0.8625, 0.625, 0.8625, 0.625, 0.8625, 0.5104, 0.625, 0.5104, 0.625, 0.5104, 0.625, 0.5104, 0.625, 0.5104, 0.625, 0.625, 0.625, 0.5104, 0.625, 0.5104, 0.625, 0.625, 0.625, 0.5104, 0.625, 0.5104, 0.625, 0.5104, 0.625, 0.5104, 0.625, 0.7396, 0.625, 0.625, 0.625, 0.625, 0.625, 0.7396, 0.625, 0.7396, 0.625, 0.7396, 0.625, 0.7396, 0.625, 0.7396, 0.625, 0.5104, 0.625, 0.625, 0.625, 0.625, 0.625, 0.5104, 0.625, 0.7396, 0.625, 0.7396, 0.625, 0.7396, 0.625, 0.7396, 0.625, 0.7396, 0.625, 0.7396, 0.625, 0.7396, 0.625, 0.7396, 0.625, 0.5104, 0.625, 0.625, 0.625, 0.625, 0.625, 0.5104, 0.625, 0.7396, 0.625, 0.7396, 0.625, 0.7396, 0.625, 0.7396, 0.625, 0.7396, 0.625, 0.625, 0.625, 0.625, 0.625, 0.7396, 0.625, 0.625, 0.625, 0.7396, 0.625, 0.7396, 0.625, 0.625, 0.625, 0.5104, 0.625, 0.5104, 0.625, 0.5104, 0.625, 0.5104, 0.625, 0.625, 0.625, 0.5104, 0.625, 0.5104, 0.625, 0.625, 0.625, 0.5104, 0.625, 0.5104, 0.625, 0.5104, 0.625, 0.5104, 0.7375, 0.7396, 0.65, 0.7396, 0.6375, 0.7396, 0.75, 0.7396, 0.65, 0.7396, 0.65, 0.7396, 0.6375, 0.7396, 0.6375, 0.7396, 0.7375, 0.7396, 0.7375, 0.7396, 0.75, 0.7396, 0.75, 0.7396, 0.65, 0.7396, 0.7375, 0.7396, 0.75, 0.7396, 0.6375, 0.7396, 0.7375, 0.7396, 0.65, 0.7396, 0.65, 0.7396, 0.7375, 0.7396, 0.65, 0.7396, 0.7375, 0.7396, 0.7375, 0.7396, 0.65, 0.7396, 0.7375, 0.7396, 0.65, 0.7396, 0.65, 0.7396, 0.7375, 0.7396, 0.65, 0.7396, 0.65, 0.7396, 0.65, 0.7396, 0.65, 0.7396, 0.6375, 0.6354, 0.6375, 0.7292, 0.6375, 0.7396, 0.6375, 0.625, 0.6375, 0.7292, 0.6375, 0.7292, 0.6375, 0.7396, 0.6375, 0.7396, 0.6375, 0.6354, 0.6375, 0.6354, 0.6375, 0.625, 0.6375, 0.625, 0.6375, 0.7292, 0.6375, 0.6354, 0.6375, 0.625, 0.6375, 0.7396, 0.6375, 0.7292, 0.6375, 0.6354, 0.6375, 0.6354, 0.6375, 0.7292, 0.6375, 0.6354, 0.6375, 0.7292, 0.6375, 0.7292, 0.6375, 0.6354, 0.6375, 0.7292, 0.6375, 0.7292, 0.6375, 0.7292, 0.6375, 0.7292, 0.625, 0.6354, 0.625, 0.6354, 0.625, 0.625, 0.625, 0.625, 0.625, 0.6354, 0.625, 0.7292, 0.625, 0.7396, 0.625, 0.625, 0.625, 0.7292, 0.625, 0.7292, 0.625, 0.7396, 0.625, 0.7396, 0.625, 0.7292, 0.625, 0.6354, 0.625, 0.625, 0.625, 0.7396, 0.625, 0.625, 0.625, 0.5104, 0.625, 0.5104, 0.625, 0.625, 0.625, 0.5104, 0.625, 0.5104, 0.625, 0.5104, 0.625, 0.5104, 0.625, 0.625, 0.625, 0.7396, 0.625, 0.7396, 0.625, 0.625, 0.625, 0.7396, 0.625, 0.625, 0.625, 0.625, 0.625, 0.7396, 0.625, 0.7396, 0.625, 0.7396, 0.625, 0.7396, 0.625, 0.7396, 0.625, 0.625, 0.625, 0.625, 0.625, 0.625, 0.625, 0.625, 0.625, 0.7396, 0.625, 0.7396, 0.625, 0.7396, 0.625, 0.7396, 0.625, 0.5104, 0.625, 0.625, 0.625, 0.625, 0.625, 0.5104, 0.625, 0.5208, 0.625, 0.5208, 0.625, 0.5208, 0.625, 0.5208, 0.625, 0.6146, 0.625, 0.5208, 0.625, 0.5104, 0.625, 0.625, 0.625, 0.5208, 0.625, 0.6146, 0.625, 0.625, 0.625, 0.5104, 0.625, 0.6146, 0.625, 0.6146, 0.625, 0.625, 0.625, 0.625, 0.625, 0.5208, 0.625, 0.5208, 0.625, 0.5104, 0.625, 0.5104, 0.625, 0.5208, 0.625, 0.6146, 0.625, 0.625, 0.625, 0.5104, 0.625, 0.6146, 0.625, 0.5208, 0.625, 0.5104, 0.625, 0.625, 0.625, 0.6146, 0.625, 0.6146, 0.625, 0.625, 0.625, 0.625, 0.625, 0.5208, 0.625, 0.5208, 0.625, 0.5104, 0.625, 0.5104, 0.625, 0.5208, 0.625, 0.6146, 0.625, 0.6146, 0.625, 0.5208, 0.625, 0.6146, 0.625, 0.6146, 0.625, 0.6146, 0.625, 0.6146, 0.625, 0.6146, 0.625, 0.5208, 0.625, 0.5208, 0.625, 0.6146, 0.6375, 0.5677, 0.6375, 0.5104, 0.6375, 0.5104, 0.6375, 0.5677, 0.375, 0.225, 0.625, 0.225, 0.625, 0.25, 0.375, 0.25, 0.375, 0.25, 0.625, 0.25, 0.625, 0.5, 0.375, 0.5, 0.375, 0.525, 0.625, 0.525, 0.625, 0.75, 0.375, 0.75, 0.375, 0.75, 0.625, 0.75, 0.625, 1.0, 0.375, 1.0, 0.125, 0.525, 0.375, 0.525, 0.375, 0.75, 0.125, 0.75, 0.625, 0.525, 0.875, 0.525, 0.875, 0.75, 0.625, 0.75, 0.625, 0.525, 0.625, 0.5, 0.625, 0.5, 0.625, 0.525, 0.125, 0.5, 0.375, 0.5, 0.375, 0.525, 0.125, 0.525, 0.375, 0.5, 0.625, 0.5, 0.625, 0.525, 0.375, 0.525, 0.375, 0.0, 0.625, 0.0, 0.625, 0.225, 0.375, 0.225, 0.625, 0.5, 0.875, 0.5, 0.875, 0.525, 0.625, 0.525, 0.625, 0.25, 0.625, 0.225, 0.625, 0.225, 0.625, 0.25, 0.625, 0.5, 0.625, 0.25, 0.625, 0.25, 0.625, 0.5, 0.875, 0.525, 0.625, 0.525, 0.625, 0.525, 0.875, 0.525, 0.6375, 0.7396, 0.6375, 0.625, 0.6375, 0.625, 0.6375, 0.7396, 0.6375, 0.5677, 0.6375, 0.5104, 0.6375, 0.5104, 0.6375, 0.5677, 0.375, 0.525, 0.625, 0.525, 0.625, 0.75, 0.375, 0.75, 0.3833, 0.9917, 0.3833, 0.7583, 0.3833, 0.7583, 0.3833, 0.9917, 0.125, 0.525, 0.375, 0.525, 0.375, 0.75, 0.125, 0.75, 0.625, 0.525, 0.875, 0.525, 0.875, 0.75, 0.625, 0.75, 0.375, 0.0, 0.625, 0.0, 0.625, 0.225, 0.375, 0.225, 0.6167, 0.515, 0.6167, 0.235, 0.625, 0.225, 0.625, 0.525, 0.3833, 0.235, 0.3833, 0.515, 0.375, 0.525, 0.375, 0.225, 0.3833, 0.515, 0.6167, 0.515, 0.625, 0.525, 0.375, 0.525, 0.6167, 0.235, 0.3833, 0.235, 0.375, 0.225, 0.625, 0.225, 0.3833, 0.9917, 0.6167, 0.9917, 0.625, 1.0, 0.375, 1.0, 0.6167, 0.7583, 0.3833, 0.7583, 0.375, 0.75, 0.625, 0.75, 0.3833, 0.7583, 0.3833, 0.9917, 0.375, 1.0, 0.375, 0.75, 0.6167, 0.9917, 0.6167, 0.7583, 0.625, 0.75, 0.625, 1.0, 0.6167, 0.9917, 0.3833, 0.9917, 0.3833, 0.9917, 0.6167, 0.9917, 0.6167, 0.7583, 0.6167, 0.9917, 0.6167, 0.9917, 0.6167, 0.7583, 0.3833, 0.7583, 0.6167, 0.7583, 0.6167, 0.7583, 0.3833, 0.7583, 0.7775, 0.6479, 0.7775, 0.7167, 0.75, 0.7396, 0.75, 0.625, 0.835, 0.6479, 0.7775, 0.6479, 0.75, 0.625, 0.8625, 0.625, 0.7775, 0.7167, 0.835, 0.7167, 0.8625, 0.7396, 0.75, 0.7396, 0.835, 0.7167, 0.835, 0.6479, 0.8625, 0.625, 0.8625, 0.7396, 0.7775, 0.6479, 0.835, 0.6479, 0.835, 0.7167, 0.7775, 0.7167, 0.7775, 0.7167, 0.7775, 0.6479, 0.7775, 0.6479, 0.7775, 0.7167, 0.835, 0.6479, 0.835, 0.7167, 0.835, 0.7167, 0.835, 0.6479, 0.7775, 0.6479, 0.835, 0.6479, 0.835, 0.6479, 0.7775, 0.6479, 0.6375, 0.7292, 0.6375, 0.6354, 0.6375, 0.6354, 0.6375, 0.7292])
me_cube_002.update()

# ---- objects
ob_cube = bpy.data.objects.new('Cube', me_cube_001)
ob_cube_001 = bpy.data.objects.new('Cube.001', me_cube_002)

# ---- transforms, parenting, visibility, modifiers, constraints
ob_cube.location = (0.0, 0.0, 0.0)
ob_cube_001.location = (3.0, 1.0, 0.0)

# ---- collection membership
col_collection.objects.link(ob_cube)
col_collection.objects.link(ob_cube_001)

# ---- scene / render settings (as saved in the file)
scene.frame_start = 1; scene.frame_end = 250; scene.frame_set(1)
scene.render.engine = 'BLENDER_EEVEE_NEXT'
scene.cycles.sampling_pattern = 'TABULATED_SOBOL'
bpy.context.view_layer.update()

# ---- added for rendering (the .blend has no active camera and no usable light): camera, sun
cam_auto = bpy.data.cameras.new('AutoCamera')
cam_auto.lens = 50.0
cam_auto.sensor_width = 36.0
cam_auto.clip_end = 1000.0
ob_auto_camera = bpy.data.objects.new('AutoCamera', cam_auto)
scene.collection.objects.link(ob_auto_camera)
ob_auto_camera.location = (12.2206, -10.5147, 8.82647)
ob_auto_camera.rotation_euler = (1.09748, -7.21219e-08, 0.694738)
scene.camera = ob_auto_camera
light_auto_sun = bpy.data.lights.new('AutoSun', 'SUN')
light_auto_sun.energy = 3.0
light_auto_sun.angle = 0.0523599
ob_auto_sun = bpy.data.objects.new('AutoSun', light_auto_sun)
scene.collection.objects.link(ob_auto_sun)
ob_auto_sun.rotation_euler = (0.872665, 0.174533, 0.523599)
bpy.context.view_layer.update()
